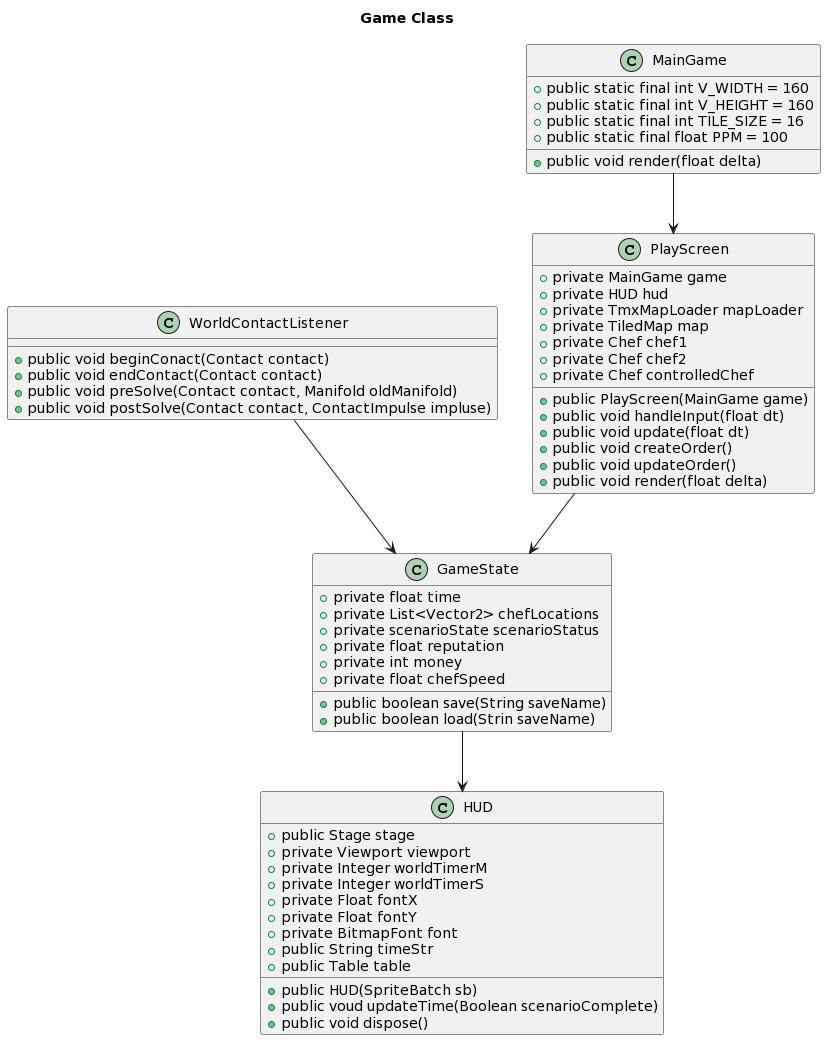

The diagram above was rendered by PlantUML. Its source (embedded in the PNG):
@startuml
title Game Class


class WorldContactListener {
 +public void beginConact(Contact contact)
 +public void endContact(Contact contact)
 +public void preSolve(Contact contact, Manifold oldManifold)
 +public void postSolve(Contact contact, ContactImpulse impluse)
}

class MainGame {
    +public static final int V_WIDTH = 160
    +public static final int V_HEIGHT = 160
    +public static final int TILE_SIZE = 16
    +public static final float PPM = 100
    +public void render(float delta)
}

class PlayScreen {
    +private MainGame game
    +private HUD hud
    +private TmxMapLoader mapLoader
    +private TiledMap map
    +private Chef chef1
    +private Chef chef2
    +private Chef controlledChef

    +public PlayScreen(MainGame game)
    +public void handleInput(float dt)
    +public void update(float dt)
    +public void createOrder()
    +public void updateOrder()
    +public void render(float delta)
}

MainGame --down> PlayScreen

class GameState {
    +private float time
    +private List<Vector2> chefLocations
    +private scenarioState scenarioStatus
    +private float reputation
    +private int money
    +private float chefSpeed

    +public boolean save(String saveName)
    +public boolean load(Strin saveName)
}

WorldContactListener --down> GameState
PlayScreen --down> GameState

class HUD {
    +public Stage stage
    +private Viewport viewport
    +private Integer worldTimerM
    +private Integer worldTimerS
    +private Float fontX
    +private Float fontY
    +private BitmapFont font
    +public String timeStr
    +public Table table

    +public HUD(SpriteBatch sb)
    +public voud updateTime(Boolean scenarioComplete)
    +public void dispose()
}

GameState --down> HUD
@enduml